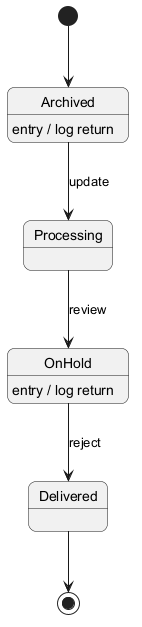

The diagram above was rendered by PlantUML. Its source (embedded in the PNG):
@startuml
skinparam backgroundColor #FFFFFF
skinparam roundCorner 15
[*] --> Archived
Archived --> Processing : update
Archived : entry / log return
Processing --> OnHold : review
OnHold --> Delivered : reject
OnHold : entry / log return
Delivered --> [*]
@enduml